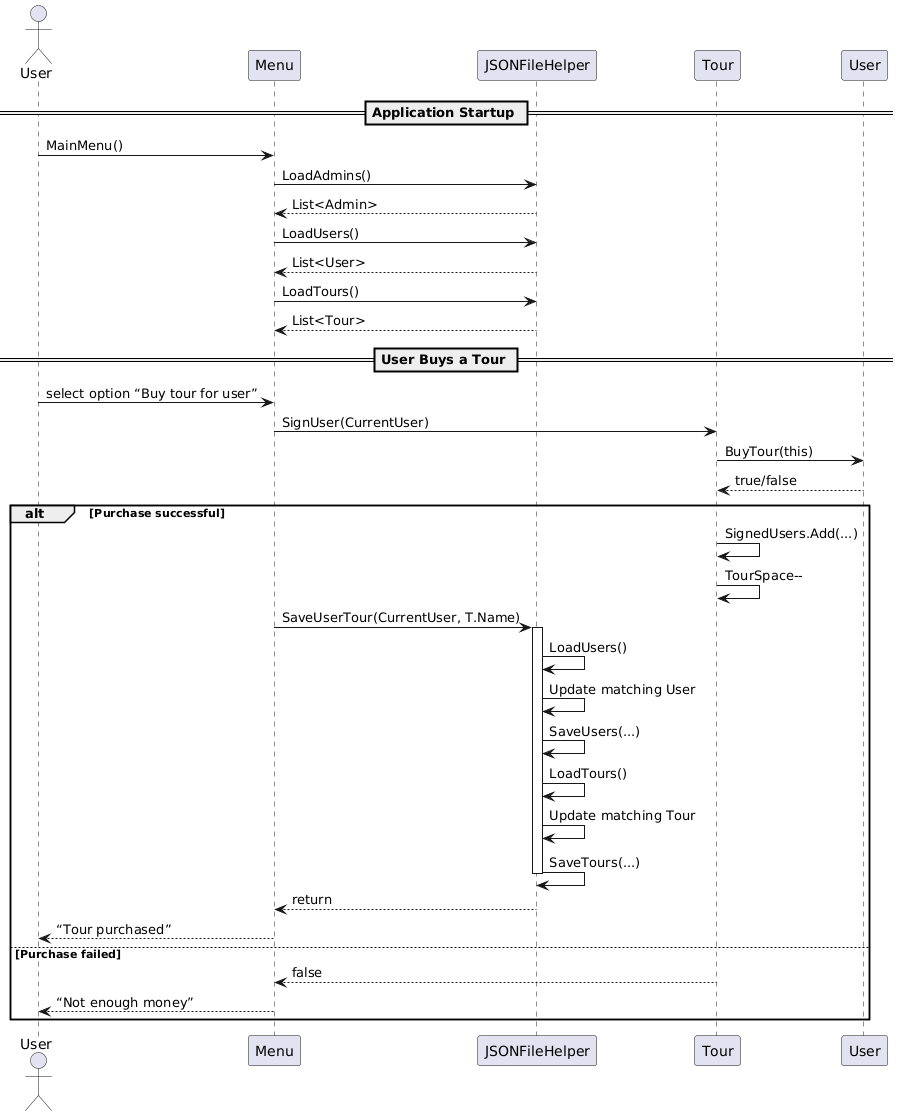

The diagram above was rendered by PlantUML. Its source (embedded in the PNG):
@startuml
actor User

participant Menu
participant JSONFileHelper
participant "Tour" as T
participant "User" as U

== Application Startup ==
User -> Menu: MainMenu()
Menu -> JSONFileHelper: LoadAdmins()
JSONFileHelper --> Menu: List<Admin>
Menu -> JSONFileHelper: LoadUsers()
JSONFileHelper --> Menu: List<User>
Menu -> JSONFileHelper: LoadTours()
JSONFileHelper --> Menu: List<Tour>

== User Buys a Tour ==
User -> Menu: select option “Buy tour for user”
Menu -> T: SignUser(CurrentUser)
T -> U: BuyTour(this)
U --> T: true/false
alt Purchase successful
    T -> T: SignedUsers.Add(...)
    T -> T: TourSpace--
    Menu -> JSONFileHelper: SaveUserTour(CurrentUser, T.Name)
    activate JSONFileHelper
    JSONFileHelper -> JSONFileHelper: LoadUsers()
    JSONFileHelper -> JSONFileHelper: Update matching User
    JSONFileHelper -> JSONFileHelper: SaveUsers(...)
    JSONFileHelper -> JSONFileHelper: LoadTours()
    JSONFileHelper -> JSONFileHelper: Update matching Tour
    JSONFileHelper -> JSONFileHelper: SaveTours(...)
    deactivate JSONFileHelper
    JSONFileHelper --> Menu: return
    Menu --> User: “Tour purchased”  
else Purchase failed
    T --> Menu: false
    Menu --> User: “Not enough money”  
end
@enduml